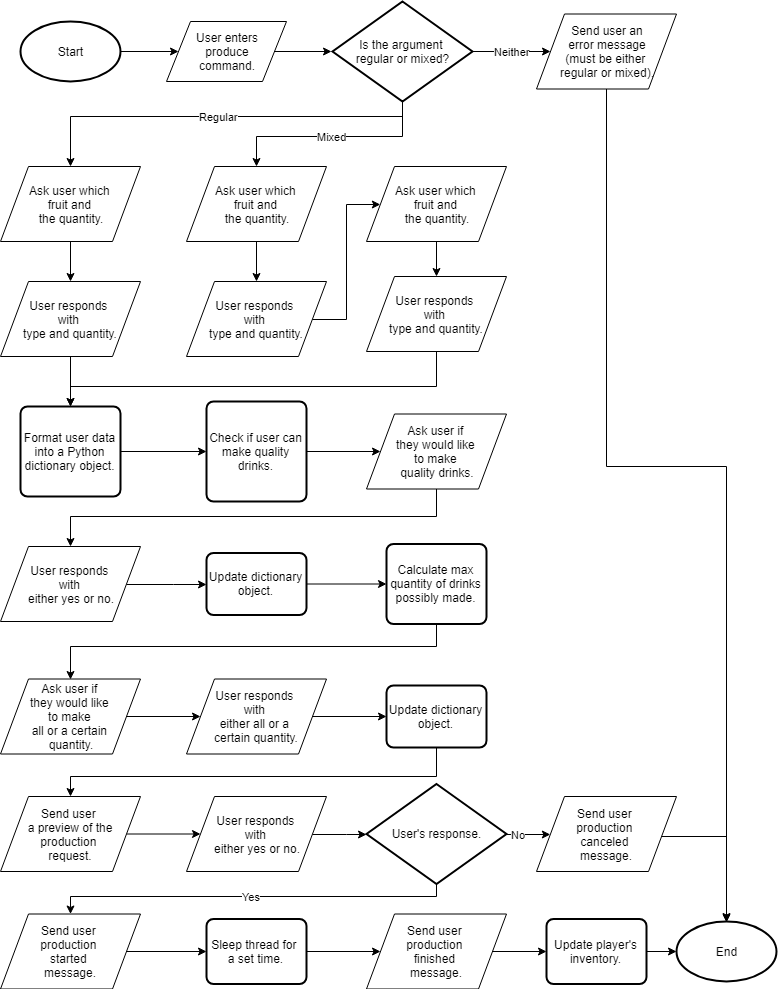

The diagram above was exported from draw.io. Its source (the exported page's mxGraphModel, read from the mxfile embedded in the PNG):
<mxGraphModel dx="1393" dy="745" grid="1" gridSize="10" guides="1" tooltips="1" connect="1" arrows="1" fold="1" page="1" pageScale="1" pageWidth="850" pageHeight="1100" math="0" shadow="0">
  <root>
    <mxCell id="0" />
    <mxCell id="1" parent="0" />
    <mxCell id="a8uEZ0TTRPdpKeg3pvxT-1" value="" style="edgeStyle=orthogonalEdgeStyle;rounded=0;orthogonalLoop=1;jettySize=auto;html=1;" edge="1" parent="1" source="a8uEZ0TTRPdpKeg3pvxT-2" target="a8uEZ0TTRPdpKeg3pvxT-4">
      <mxGeometry relative="1" as="geometry" />
    </mxCell>
    <mxCell id="a8uEZ0TTRPdpKeg3pvxT-2" value="Start" style="strokeWidth=2;html=1;shape=mxgraph.flowchart.start_1;whiteSpace=wrap;" vertex="1" parent="1">
      <mxGeometry x="84" y="75" width="100" height="60" as="geometry" />
    </mxCell>
    <mxCell id="a8uEZ0TTRPdpKeg3pvxT-101" value="" style="edgeStyle=orthogonalEdgeStyle;rounded=0;orthogonalLoop=1;jettySize=auto;html=1;" edge="1" parent="1" source="a8uEZ0TTRPdpKeg3pvxT-4">
      <mxGeometry relative="1" as="geometry">
        <mxPoint x="395" y="105" as="targetPoint" />
      </mxGeometry>
    </mxCell>
    <mxCell id="a8uEZ0TTRPdpKeg3pvxT-4" value="User enters&lt;br&gt;produce&lt;br&gt;command.&lt;br&gt;" style="shape=parallelogram;perimeter=parallelogramPerimeter;whiteSpace=wrap;html=1;" vertex="1" parent="1">
      <mxGeometry x="230" y="75" width="120" height="60" as="geometry" />
    </mxCell>
    <mxCell id="a8uEZ0TTRPdpKeg3pvxT-108" value="Neither" style="edgeStyle=orthogonalEdgeStyle;rounded=0;orthogonalLoop=1;jettySize=auto;html=1;" edge="1" parent="1" source="a8uEZ0TTRPdpKeg3pvxT-81" target="a8uEZ0TTRPdpKeg3pvxT-107">
      <mxGeometry relative="1" as="geometry" />
    </mxCell>
    <mxCell id="a8uEZ0TTRPdpKeg3pvxT-120" value="Regular" style="edgeStyle=orthogonalEdgeStyle;rounded=0;orthogonalLoop=1;jettySize=auto;html=1;entryX=0.5;entryY=0;entryDx=0;entryDy=0;" edge="1" parent="1" source="a8uEZ0TTRPdpKeg3pvxT-81" target="a8uEZ0TTRPdpKeg3pvxT-118">
      <mxGeometry relative="1" as="geometry">
        <Array as="points">
          <mxPoint x="466" y="170" />
          <mxPoint x="134" y="170" />
        </Array>
      </mxGeometry>
    </mxCell>
    <mxCell id="a8uEZ0TTRPdpKeg3pvxT-124" value="Mixed" style="edgeStyle=orthogonalEdgeStyle;rounded=0;orthogonalLoop=1;jettySize=auto;html=1;" edge="1" parent="1" source="a8uEZ0TTRPdpKeg3pvxT-81" target="a8uEZ0TTRPdpKeg3pvxT-122">
      <mxGeometry relative="1" as="geometry">
        <Array as="points">
          <mxPoint x="466" y="190" />
          <mxPoint x="320" y="190" />
        </Array>
      </mxGeometry>
    </mxCell>
    <mxCell id="a8uEZ0TTRPdpKeg3pvxT-81" value="Is the argument &lt;br&gt;regular or mixed?" style="strokeWidth=2;html=1;shape=mxgraph.flowchart.decision;whiteSpace=wrap;" vertex="1" parent="1">
      <mxGeometry x="396" y="55" width="140" height="100" as="geometry" />
    </mxCell>
    <mxCell id="a8uEZ0TTRPdpKeg3pvxT-177" style="edgeStyle=orthogonalEdgeStyle;rounded=0;orthogonalLoop=1;jettySize=auto;html=1;" edge="1" parent="1" source="a8uEZ0TTRPdpKeg3pvxT-107">
      <mxGeometry relative="1" as="geometry">
        <mxPoint x="790" y="976" as="targetPoint" />
        <Array as="points">
          <mxPoint x="670" y="520" />
          <mxPoint x="790" y="520" />
        </Array>
      </mxGeometry>
    </mxCell>
    <mxCell id="a8uEZ0TTRPdpKeg3pvxT-107" value="Send user an&lt;br&gt;error message&lt;br&gt;(must be either &lt;br&gt;regular or mixed).&lt;br&gt;" style="shape=parallelogram;perimeter=parallelogramPerimeter;whiteSpace=wrap;html=1;" vertex="1" parent="1">
      <mxGeometry x="600" y="67.5" width="140" height="75" as="geometry" />
    </mxCell>
    <mxCell id="a8uEZ0TTRPdpKeg3pvxT-111" value="" style="edgeStyle=orthogonalEdgeStyle;rounded=0;orthogonalLoop=1;jettySize=auto;html=1;" edge="1" parent="1" source="a8uEZ0TTRPdpKeg3pvxT-109" target="a8uEZ0TTRPdpKeg3pvxT-110">
      <mxGeometry relative="1" as="geometry" />
    </mxCell>
    <mxCell id="a8uEZ0TTRPdpKeg3pvxT-109" value="Check if user can make quality drinks." style="rounded=1;whiteSpace=wrap;html=1;absoluteArcSize=1;arcSize=14;strokeWidth=2;" vertex="1" parent="1">
      <mxGeometry x="270" y="455" width="100" height="100" as="geometry" />
    </mxCell>
    <mxCell id="a8uEZ0TTRPdpKeg3pvxT-113" value="" style="edgeStyle=orthogonalEdgeStyle;rounded=0;orthogonalLoop=1;jettySize=auto;html=1;" edge="1" parent="1" source="a8uEZ0TTRPdpKeg3pvxT-110" target="a8uEZ0TTRPdpKeg3pvxT-112">
      <mxGeometry relative="1" as="geometry">
        <Array as="points">
          <mxPoint x="500" y="570" />
          <mxPoint x="134" y="570" />
        </Array>
      </mxGeometry>
    </mxCell>
    <mxCell id="a8uEZ0TTRPdpKeg3pvxT-110" value="Ask user if &lt;br&gt;they would like &lt;br&gt;to make &lt;br&gt;quality drinks.&lt;br&gt;" style="shape=parallelogram;perimeter=parallelogramPerimeter;whiteSpace=wrap;html=1;" vertex="1" parent="1">
      <mxGeometry x="430" y="467.5" width="140" height="75" as="geometry" />
    </mxCell>
    <mxCell id="a8uEZ0TTRPdpKeg3pvxT-135" value="" style="edgeStyle=orthogonalEdgeStyle;rounded=0;orthogonalLoop=1;jettySize=auto;html=1;entryX=0;entryY=0.5;entryDx=0;entryDy=0;" edge="1" parent="1" source="a8uEZ0TTRPdpKeg3pvxT-112" target="a8uEZ0TTRPdpKeg3pvxT-136">
      <mxGeometry relative="1" as="geometry">
        <mxPoint x="250" y="637.5" as="targetPoint" />
      </mxGeometry>
    </mxCell>
    <mxCell id="a8uEZ0TTRPdpKeg3pvxT-112" value="User responds &lt;br&gt;with &lt;br&gt;either yes or no.&lt;br&gt;" style="shape=parallelogram;perimeter=parallelogramPerimeter;whiteSpace=wrap;html=1;" vertex="1" parent="1">
      <mxGeometry x="64" y="600" width="140" height="75" as="geometry" />
    </mxCell>
    <mxCell id="a8uEZ0TTRPdpKeg3pvxT-117" value="" style="edgeStyle=orthogonalEdgeStyle;rounded=0;orthogonalLoop=1;jettySize=auto;html=1;" edge="1" parent="1" source="a8uEZ0TTRPdpKeg3pvxT-118" target="a8uEZ0TTRPdpKeg3pvxT-119">
      <mxGeometry relative="1" as="geometry" />
    </mxCell>
    <mxCell id="a8uEZ0TTRPdpKeg3pvxT-118" value="Ask user which &lt;br&gt;fruit and &lt;br&gt;the quantity.&lt;br&gt;" style="shape=parallelogram;perimeter=parallelogramPerimeter;whiteSpace=wrap;html=1;" vertex="1" parent="1">
      <mxGeometry x="64" y="220" width="140" height="75" as="geometry" />
    </mxCell>
    <mxCell id="a8uEZ0TTRPdpKeg3pvxT-130" style="edgeStyle=orthogonalEdgeStyle;rounded=0;orthogonalLoop=1;jettySize=auto;html=1;entryX=0.5;entryY=0;entryDx=0;entryDy=0;" edge="1" parent="1" source="a8uEZ0TTRPdpKeg3pvxT-119" target="a8uEZ0TTRPdpKeg3pvxT-129">
      <mxGeometry relative="1" as="geometry" />
    </mxCell>
    <mxCell id="a8uEZ0TTRPdpKeg3pvxT-119" value="User responds &lt;br&gt;with &lt;br&gt;type and quantity.&lt;br&gt;" style="shape=parallelogram;perimeter=parallelogramPerimeter;whiteSpace=wrap;html=1;" vertex="1" parent="1">
      <mxGeometry x="64" y="335" width="140" height="75" as="geometry" />
    </mxCell>
    <mxCell id="a8uEZ0TTRPdpKeg3pvxT-121" value="" style="edgeStyle=orthogonalEdgeStyle;rounded=0;orthogonalLoop=1;jettySize=auto;html=1;" edge="1" parent="1" source="a8uEZ0TTRPdpKeg3pvxT-122" target="a8uEZ0TTRPdpKeg3pvxT-123">
      <mxGeometry relative="1" as="geometry" />
    </mxCell>
    <mxCell id="a8uEZ0TTRPdpKeg3pvxT-122" value="Ask user which &lt;br&gt;fruit and &lt;br&gt;the quantity.&lt;br&gt;" style="shape=parallelogram;perimeter=parallelogramPerimeter;whiteSpace=wrap;html=1;" vertex="1" parent="1">
      <mxGeometry x="250" y="220" width="140" height="75" as="geometry" />
    </mxCell>
    <mxCell id="a8uEZ0TTRPdpKeg3pvxT-128" value="" style="edgeStyle=orthogonalEdgeStyle;rounded=0;orthogonalLoop=1;jettySize=auto;html=1;" edge="1" parent="1" source="a8uEZ0TTRPdpKeg3pvxT-123" target="a8uEZ0TTRPdpKeg3pvxT-126">
      <mxGeometry relative="1" as="geometry">
        <Array as="points">
          <mxPoint x="410" y="373" />
          <mxPoint x="410" y="258" />
        </Array>
      </mxGeometry>
    </mxCell>
    <mxCell id="a8uEZ0TTRPdpKeg3pvxT-123" value="User responds &lt;br&gt;with &lt;br&gt;type and quantity.&lt;br&gt;" style="shape=parallelogram;perimeter=parallelogramPerimeter;whiteSpace=wrap;html=1;" vertex="1" parent="1">
      <mxGeometry x="250" y="335" width="140" height="75" as="geometry" />
    </mxCell>
    <mxCell id="a8uEZ0TTRPdpKeg3pvxT-125" value="" style="edgeStyle=orthogonalEdgeStyle;rounded=0;orthogonalLoop=1;jettySize=auto;html=1;" edge="1" parent="1" source="a8uEZ0TTRPdpKeg3pvxT-126" target="a8uEZ0TTRPdpKeg3pvxT-127">
      <mxGeometry relative="1" as="geometry" />
    </mxCell>
    <mxCell id="a8uEZ0TTRPdpKeg3pvxT-126" value="Ask user which &lt;br&gt;fruit and &lt;br&gt;the quantity.&lt;br&gt;" style="shape=parallelogram;perimeter=parallelogramPerimeter;whiteSpace=wrap;html=1;" vertex="1" parent="1">
      <mxGeometry x="430" y="220" width="140" height="75" as="geometry" />
    </mxCell>
    <mxCell id="a8uEZ0TTRPdpKeg3pvxT-131" style="edgeStyle=orthogonalEdgeStyle;rounded=0;orthogonalLoop=1;jettySize=auto;html=1;" edge="1" parent="1" source="a8uEZ0TTRPdpKeg3pvxT-127" target="a8uEZ0TTRPdpKeg3pvxT-129">
      <mxGeometry relative="1" as="geometry">
        <Array as="points">
          <mxPoint x="500" y="440" />
          <mxPoint x="134" y="440" />
        </Array>
      </mxGeometry>
    </mxCell>
    <mxCell id="a8uEZ0TTRPdpKeg3pvxT-127" value="User responds &lt;br&gt;with &lt;br&gt;type and quantity.&lt;br&gt;" style="shape=parallelogram;perimeter=parallelogramPerimeter;whiteSpace=wrap;html=1;" vertex="1" parent="1">
      <mxGeometry x="430" y="330" width="140" height="75" as="geometry" />
    </mxCell>
    <mxCell id="a8uEZ0TTRPdpKeg3pvxT-133" value="" style="edgeStyle=orthogonalEdgeStyle;rounded=0;orthogonalLoop=1;jettySize=auto;html=1;entryX=0;entryY=0.5;entryDx=0;entryDy=0;" edge="1" parent="1" source="a8uEZ0TTRPdpKeg3pvxT-129" target="a8uEZ0TTRPdpKeg3pvxT-109">
      <mxGeometry relative="1" as="geometry">
        <mxPoint x="264" y="505" as="targetPoint" />
      </mxGeometry>
    </mxCell>
    <mxCell id="a8uEZ0TTRPdpKeg3pvxT-129" value="Format user data into a Python dictionary object." style="rounded=1;whiteSpace=wrap;html=1;absoluteArcSize=1;arcSize=14;strokeWidth=2;" vertex="1" parent="1">
      <mxGeometry x="84" y="460" width="100" height="90" as="geometry" />
    </mxCell>
    <mxCell id="a8uEZ0TTRPdpKeg3pvxT-142" value="" style="edgeStyle=orthogonalEdgeStyle;rounded=0;orthogonalLoop=1;jettySize=auto;html=1;" edge="1" parent="1" source="a8uEZ0TTRPdpKeg3pvxT-136" target="a8uEZ0TTRPdpKeg3pvxT-139">
      <mxGeometry relative="1" as="geometry" />
    </mxCell>
    <mxCell id="a8uEZ0TTRPdpKeg3pvxT-136" value="Update dictionary object." style="rounded=1;whiteSpace=wrap;html=1;absoluteArcSize=1;arcSize=14;strokeWidth=2;" vertex="1" parent="1">
      <mxGeometry x="270" y="606.5" width="100" height="62" as="geometry" />
    </mxCell>
    <mxCell id="a8uEZ0TTRPdpKeg3pvxT-137" value="End" style="strokeWidth=2;html=1;shape=mxgraph.flowchart.start_1;whiteSpace=wrap;" vertex="1" parent="1">
      <mxGeometry x="740" y="975" width="100" height="60" as="geometry" />
    </mxCell>
    <mxCell id="a8uEZ0TTRPdpKeg3pvxT-144" style="edgeStyle=orthogonalEdgeStyle;rounded=0;orthogonalLoop=1;jettySize=auto;html=1;entryX=0.5;entryY=0;entryDx=0;entryDy=0;" edge="1" parent="1" source="a8uEZ0TTRPdpKeg3pvxT-139" target="a8uEZ0TTRPdpKeg3pvxT-143">
      <mxGeometry relative="1" as="geometry">
        <Array as="points">
          <mxPoint x="500" y="700" />
          <mxPoint x="134" y="700" />
        </Array>
      </mxGeometry>
    </mxCell>
    <mxCell id="a8uEZ0TTRPdpKeg3pvxT-139" value="Calculate max quantity of drinks possibly made." style="rounded=1;whiteSpace=wrap;html=1;absoluteArcSize=1;arcSize=14;strokeWidth=2;" vertex="1" parent="1">
      <mxGeometry x="450" y="597.5" width="100" height="80" as="geometry" />
    </mxCell>
    <mxCell id="a8uEZ0TTRPdpKeg3pvxT-152" style="edgeStyle=orthogonalEdgeStyle;rounded=0;orthogonalLoop=1;jettySize=auto;html=1;entryX=0;entryY=0.5;entryDx=0;entryDy=0;" edge="1" parent="1" source="a8uEZ0TTRPdpKeg3pvxT-143" target="a8uEZ0TTRPdpKeg3pvxT-151">
      <mxGeometry relative="1" as="geometry" />
    </mxCell>
    <mxCell id="a8uEZ0TTRPdpKeg3pvxT-143" value="Ask user if &lt;br&gt;they would like &lt;br&gt;to make &lt;br&gt;all or a certain &lt;br&gt;quantity.&lt;br&gt;" style="shape=parallelogram;perimeter=parallelogramPerimeter;whiteSpace=wrap;html=1;" vertex="1" parent="1">
      <mxGeometry x="64" y="732.5" width="140" height="75" as="geometry" />
    </mxCell>
    <mxCell id="a8uEZ0TTRPdpKeg3pvxT-155" style="edgeStyle=orthogonalEdgeStyle;rounded=0;orthogonalLoop=1;jettySize=auto;html=1;" edge="1" parent="1" source="a8uEZ0TTRPdpKeg3pvxT-147" target="a8uEZ0TTRPdpKeg3pvxT-154">
      <mxGeometry relative="1" as="geometry">
        <Array as="points">
          <mxPoint x="500" y="830" />
          <mxPoint x="134" y="830" />
        </Array>
      </mxGeometry>
    </mxCell>
    <mxCell id="a8uEZ0TTRPdpKeg3pvxT-147" value="Update dictionary object." style="rounded=1;whiteSpace=wrap;html=1;absoluteArcSize=1;arcSize=14;strokeWidth=2;" vertex="1" parent="1">
      <mxGeometry x="450" y="739" width="100" height="62" as="geometry" />
    </mxCell>
    <mxCell id="a8uEZ0TTRPdpKeg3pvxT-153" value="" style="edgeStyle=orthogonalEdgeStyle;rounded=0;orthogonalLoop=1;jettySize=auto;html=1;" edge="1" parent="1" source="a8uEZ0TTRPdpKeg3pvxT-151" target="a8uEZ0TTRPdpKeg3pvxT-147">
      <mxGeometry relative="1" as="geometry" />
    </mxCell>
    <mxCell id="a8uEZ0TTRPdpKeg3pvxT-151" value="User responds &lt;br&gt;with &lt;br&gt;either all or a &lt;br&gt;certain quantity.&lt;br&gt;" style="shape=parallelogram;perimeter=parallelogramPerimeter;whiteSpace=wrap;html=1;" vertex="1" parent="1">
      <mxGeometry x="250" y="732.5" width="140" height="75" as="geometry" />
    </mxCell>
    <mxCell id="a8uEZ0TTRPdpKeg3pvxT-157" value="" style="edgeStyle=orthogonalEdgeStyle;rounded=0;orthogonalLoop=1;jettySize=auto;html=1;" edge="1" parent="1" source="a8uEZ0TTRPdpKeg3pvxT-154" target="a8uEZ0TTRPdpKeg3pvxT-156">
      <mxGeometry relative="1" as="geometry" />
    </mxCell>
    <mxCell id="a8uEZ0TTRPdpKeg3pvxT-154" value="Send user &lt;br&gt;a preview of the production &lt;br&gt;request.&lt;br&gt;" style="shape=parallelogram;perimeter=parallelogramPerimeter;whiteSpace=wrap;html=1;" vertex="1" parent="1">
      <mxGeometry x="64" y="850" width="140" height="75" as="geometry" />
    </mxCell>
    <mxCell id="a8uEZ0TTRPdpKeg3pvxT-159" style="edgeStyle=orthogonalEdgeStyle;rounded=0;orthogonalLoop=1;jettySize=auto;html=1;entryX=0;entryY=0.5;entryDx=0;entryDy=0;entryPerimeter=0;" edge="1" parent="1" source="a8uEZ0TTRPdpKeg3pvxT-156" target="a8uEZ0TTRPdpKeg3pvxT-158">
      <mxGeometry relative="1" as="geometry" />
    </mxCell>
    <mxCell id="a8uEZ0TTRPdpKeg3pvxT-156" value="User responds &lt;br&gt;with &lt;br&gt;either yes or no.&lt;br&gt;" style="shape=parallelogram;perimeter=parallelogramPerimeter;whiteSpace=wrap;html=1;" vertex="1" parent="1">
      <mxGeometry x="250" y="850" width="140" height="75" as="geometry" />
    </mxCell>
    <mxCell id="a8uEZ0TTRPdpKeg3pvxT-164" value="No" style="edgeStyle=orthogonalEdgeStyle;rounded=0;orthogonalLoop=1;jettySize=auto;html=1;" edge="1" parent="1" source="a8uEZ0TTRPdpKeg3pvxT-158" target="a8uEZ0TTRPdpKeg3pvxT-161">
      <mxGeometry relative="1" as="geometry" />
    </mxCell>
    <mxCell id="a8uEZ0TTRPdpKeg3pvxT-167" value="Yes" style="edgeStyle=orthogonalEdgeStyle;rounded=0;orthogonalLoop=1;jettySize=auto;html=1;" edge="1" parent="1" source="a8uEZ0TTRPdpKeg3pvxT-158" target="a8uEZ0TTRPdpKeg3pvxT-165">
      <mxGeometry relative="1" as="geometry">
        <Array as="points">
          <mxPoint x="500" y="950" />
          <mxPoint x="134" y="950" />
        </Array>
      </mxGeometry>
    </mxCell>
    <mxCell id="a8uEZ0TTRPdpKeg3pvxT-158" value="User's response." style="strokeWidth=2;html=1;shape=mxgraph.flowchart.decision;whiteSpace=wrap;" vertex="1" parent="1">
      <mxGeometry x="430" y="837.5" width="140" height="100" as="geometry" />
    </mxCell>
    <mxCell id="a8uEZ0TTRPdpKeg3pvxT-176" style="edgeStyle=orthogonalEdgeStyle;rounded=0;orthogonalLoop=1;jettySize=auto;html=1;entryX=0.5;entryY=0;entryDx=0;entryDy=0;entryPerimeter=0;" edge="1" parent="1" source="a8uEZ0TTRPdpKeg3pvxT-161" target="a8uEZ0TTRPdpKeg3pvxT-137">
      <mxGeometry relative="1" as="geometry">
        <Array as="points">
          <mxPoint x="790" y="890" />
        </Array>
      </mxGeometry>
    </mxCell>
    <mxCell id="a8uEZ0TTRPdpKeg3pvxT-161" value="Send user &lt;br&gt;production &lt;br&gt;canceled &lt;br&gt;message." style="shape=parallelogram;perimeter=parallelogramPerimeter;whiteSpace=wrap;html=1;" vertex="1" parent="1">
      <mxGeometry x="600" y="850" width="140" height="75" as="geometry" />
    </mxCell>
    <mxCell id="a8uEZ0TTRPdpKeg3pvxT-168" style="edgeStyle=orthogonalEdgeStyle;rounded=0;orthogonalLoop=1;jettySize=auto;html=1;entryX=0;entryY=0.5;entryDx=0;entryDy=0;" edge="1" parent="1" source="a8uEZ0TTRPdpKeg3pvxT-165" target="a8uEZ0TTRPdpKeg3pvxT-166">
      <mxGeometry relative="1" as="geometry" />
    </mxCell>
    <mxCell id="a8uEZ0TTRPdpKeg3pvxT-165" value="Send user &lt;br&gt;production &lt;br&gt;started&amp;nbsp;&lt;br&gt;message." style="shape=parallelogram;perimeter=parallelogramPerimeter;whiteSpace=wrap;html=1;" vertex="1" parent="1">
      <mxGeometry x="64" y="967.5" width="140" height="75" as="geometry" />
    </mxCell>
    <mxCell id="a8uEZ0TTRPdpKeg3pvxT-170" style="edgeStyle=orthogonalEdgeStyle;rounded=0;orthogonalLoop=1;jettySize=auto;html=1;entryX=0;entryY=0.5;entryDx=0;entryDy=0;" edge="1" parent="1" source="a8uEZ0TTRPdpKeg3pvxT-166" target="a8uEZ0TTRPdpKeg3pvxT-169">
      <mxGeometry relative="1" as="geometry" />
    </mxCell>
    <mxCell id="a8uEZ0TTRPdpKeg3pvxT-166" value="Sleep thread for &lt;br&gt;a set time." style="rounded=1;whiteSpace=wrap;html=1;absoluteArcSize=1;arcSize=14;strokeWidth=2;" vertex="1" parent="1">
      <mxGeometry x="270" y="972.5" width="100" height="65" as="geometry" />
    </mxCell>
    <mxCell id="a8uEZ0TTRPdpKeg3pvxT-175" style="edgeStyle=orthogonalEdgeStyle;rounded=0;orthogonalLoop=1;jettySize=auto;html=1;entryX=0;entryY=0.5;entryDx=0;entryDy=0;" edge="1" parent="1" source="a8uEZ0TTRPdpKeg3pvxT-169" target="a8uEZ0TTRPdpKeg3pvxT-174">
      <mxGeometry relative="1" as="geometry" />
    </mxCell>
    <mxCell id="a8uEZ0TTRPdpKeg3pvxT-169" value="Send user &lt;br&gt;production &lt;br&gt;finished&amp;nbsp;&lt;br&gt;message." style="shape=parallelogram;perimeter=parallelogramPerimeter;whiteSpace=wrap;html=1;" vertex="1" parent="1">
      <mxGeometry x="430" y="967.5" width="140" height="75" as="geometry" />
    </mxCell>
    <mxCell id="a8uEZ0TTRPdpKeg3pvxT-178" style="edgeStyle=orthogonalEdgeStyle;rounded=0;orthogonalLoop=1;jettySize=auto;html=1;entryX=0;entryY=0.5;entryDx=0;entryDy=0;entryPerimeter=0;" edge="1" parent="1" source="a8uEZ0TTRPdpKeg3pvxT-174" target="a8uEZ0TTRPdpKeg3pvxT-137">
      <mxGeometry relative="1" as="geometry" />
    </mxCell>
    <mxCell id="a8uEZ0TTRPdpKeg3pvxT-174" value="Update player's inventory." style="rounded=1;whiteSpace=wrap;html=1;absoluteArcSize=1;arcSize=14;strokeWidth=2;" vertex="1" parent="1">
      <mxGeometry x="610" y="972.5" width="100" height="65" as="geometry" />
    </mxCell>
  </root>
</mxGraphModel>